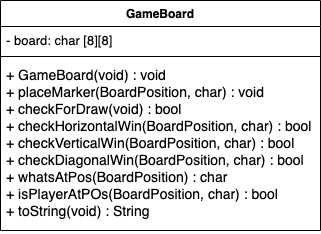

The diagram above was exported from draw.io. Its source (the exported page's mxGraphModel, read from the mxfile embedded in the PNG):
<mxGraphModel dx="984" dy="844" grid="1" gridSize="10" guides="1" tooltips="1" connect="1" arrows="1" fold="1" page="1" pageScale="1" pageWidth="850" pageHeight="1100" math="0" shadow="0">
  <root>
    <mxCell id="AXkhKq1UTCdLT40yMJMM-0" />
    <mxCell id="AXkhKq1UTCdLT40yMJMM-1" parent="AXkhKq1UTCdLT40yMJMM-0" />
    <mxCell id="AXkhKq1UTCdLT40yMJMM-2" value="GameBoard" style="swimlane;fontStyle=1;align=center;verticalAlign=top;childLayout=stackLayout;horizontal=1;startSize=26;horizontalStack=0;resizeParent=1;resizeParentMax=0;resizeLast=0;collapsible=1;marginBottom=0;" parent="AXkhKq1UTCdLT40yMJMM-1" vertex="1">
      <mxGeometry x="340" y="380" width="320" height="230" as="geometry" />
    </mxCell>
    <mxCell id="AXkhKq1UTCdLT40yMJMM-3" value="- board: char [8][8]" style="text;strokeColor=none;fillColor=none;align=left;verticalAlign=top;spacingLeft=4;spacingRight=4;overflow=hidden;rotatable=0;points=[[0,0.5],[1,0.5]];portConstraint=eastwest;fontSize=13;" parent="AXkhKq1UTCdLT40yMJMM-2" vertex="1">
      <mxGeometry y="26" width="320" height="26" as="geometry" />
    </mxCell>
    <mxCell id="AXkhKq1UTCdLT40yMJMM-4" value="" style="line;strokeWidth=1;fillColor=none;align=left;verticalAlign=middle;spacingTop=-1;spacingLeft=3;spacingRight=3;rotatable=0;labelPosition=right;points=[];portConstraint=eastwest;" parent="AXkhKq1UTCdLT40yMJMM-2" vertex="1">
      <mxGeometry y="52" width="320" height="8" as="geometry" />
    </mxCell>
    <mxCell id="AXkhKq1UTCdLT40yMJMM-5" value="+ GameBoard(void) : void&#10;+ placeMarker(BoardPosition, char) : void&#10;+ checkForDraw(void) : bool&#10;+ checkHorizontalWin(BoardPosition, char) : bool&#10;+ checkVerticalWin(BoardPosition, char) : bool&#10;+ checkDiagonalWin(BoardPosition, char) : bool&#10;+ whatsAtPos(BoardPosition) : char&#10;+ isPlayerAtPOs(BoardPosition, char) : bool&#10;+ toString(void) : String &#10;" style="text;strokeColor=none;fillColor=none;align=left;verticalAlign=top;spacingLeft=4;spacingRight=4;overflow=hidden;rotatable=0;points=[[0,0.5],[1,0.5]];portConstraint=eastwest;fontSize=14;" parent="AXkhKq1UTCdLT40yMJMM-2" vertex="1">
      <mxGeometry y="60" width="320" height="170" as="geometry" />
    </mxCell>
  </root>
</mxGraphModel>